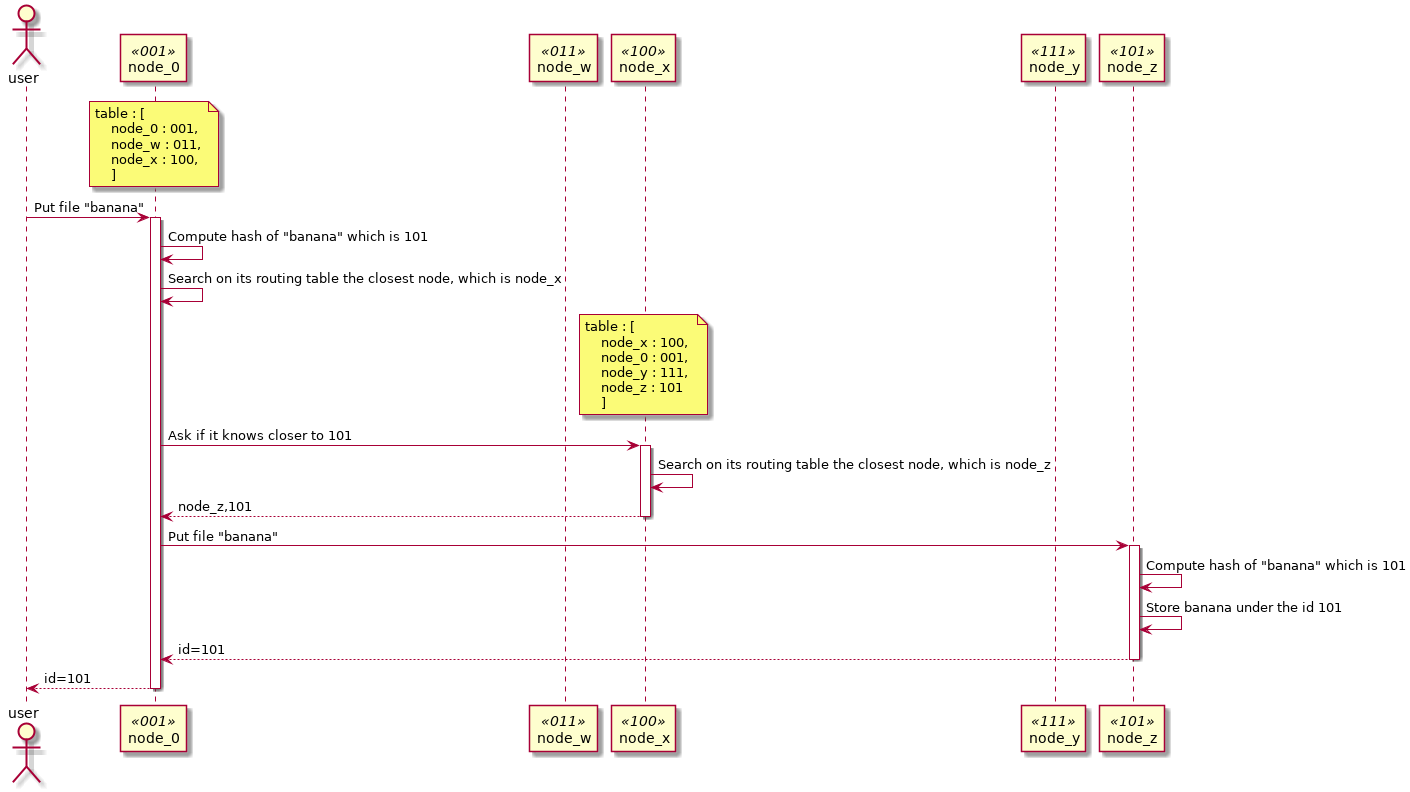

The diagram above was rendered by PlantUML. Its source (embedded in the PNG):
@startuml sequence_file_addition
actor user
participant node_0 <<001>>
participant node_w <<011>>
participant node_x <<100>>
participant node_y <<111>>
participant node_z <<101>>
note over node_0
    table : [
        node_0 : 001, 
        node_w : 011, 
        node_x : 100,
        ]
end note

user -> node_0 : Put file "banana"
activate node_0
node_0 -> node_0 : Compute hash of "banana" which is 101
node_0 -> node_0 : Search on its routing table the closest node, which is node_x

note over node_x
table : [
    node_x : 100,
    node_0 : 001, 
    node_y : 111, 
    node_z : 101
    ]
end note
node_0 -> node_x : Ask if it knows closer to 101
    activate node_x
    node_x -> node_x : Search on its routing table the closest node, which is node_z
    return node_z,101

node_0 -> node_z : Put file "banana"
    activate node_z
    node_z -> node_z : Compute hash of "banana" which is 101
    node_z -> node_z : Store banana under the id 101
    return id=101

return id=101

@enduml